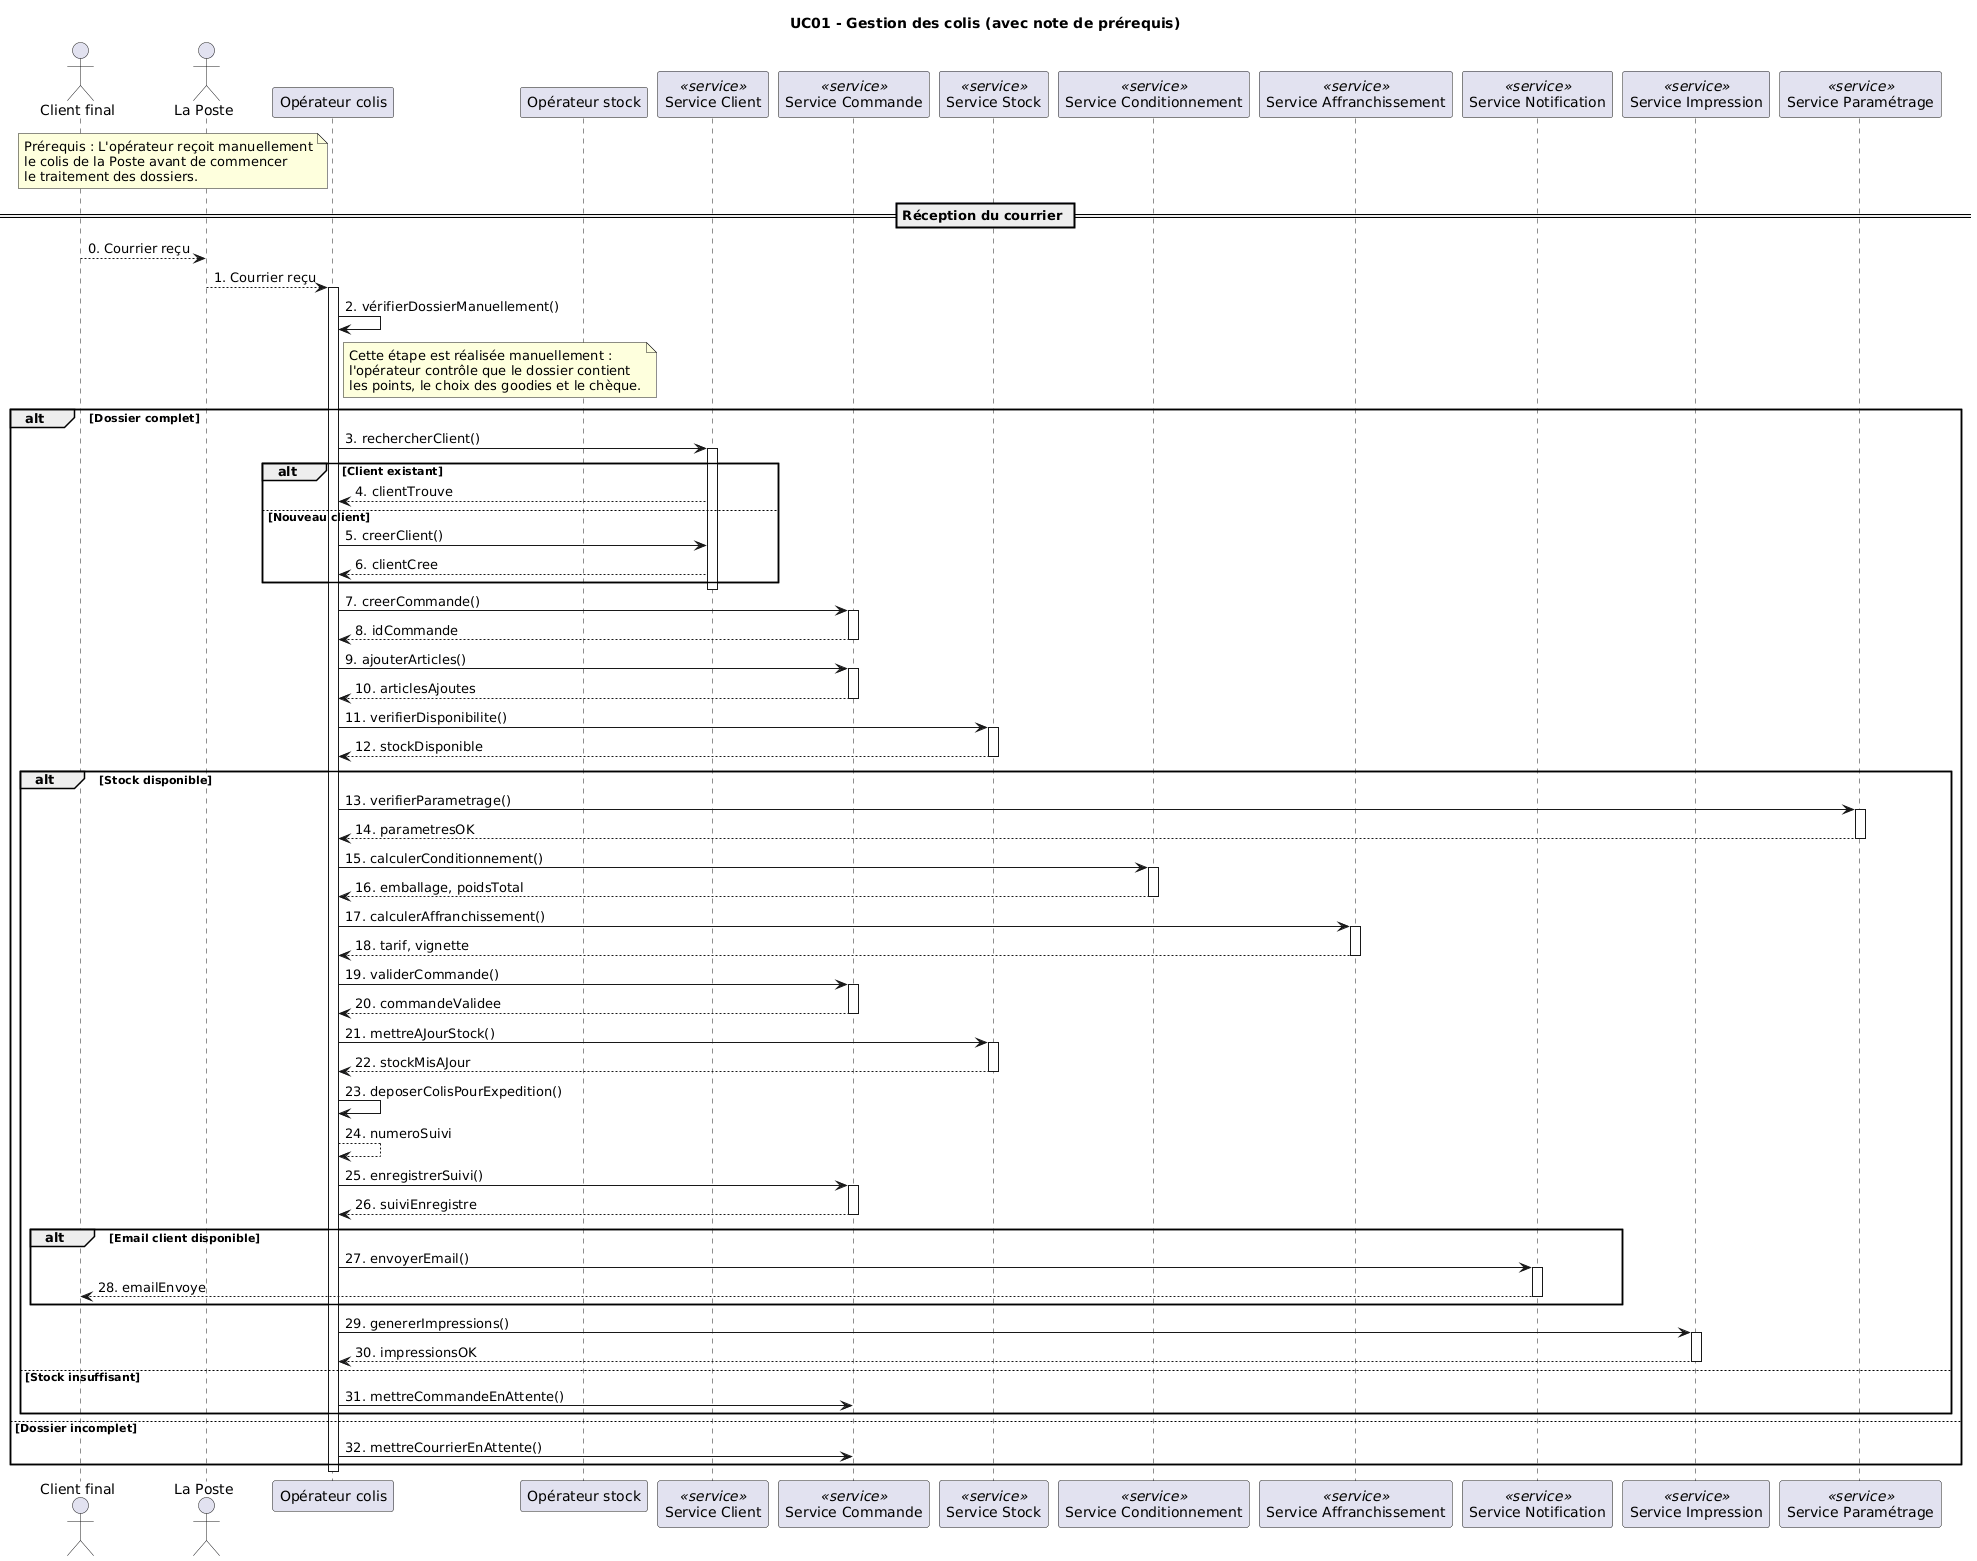

The diagram above was rendered by PlantUML. Its source (embedded in the PNG):
@startuml
title UC01 - Gestion des colis (avec note de prérequis)

actor "Client final" as Client
actor "La Poste" as Poste

participant "Opérateur colis" as Operateur
participant "Opérateur stock" as OpStock

participant "Service Client" as SClient <<service>>
participant "Service Commande" as SCmd <<service>>
participant "Service Stock" as SStock <<service>>
participant "Service Conditionnement" as SCond <<service>>
participant "Service Affranchissement" as SAff <<service>>
participant "Service Notification" as SNotif <<service>>
participant "Service Impression" as SPrint <<service>>
participant "Service Paramétrage" as SParam <<service>>

note left of Operateur
Prérequis : L'opérateur reçoit manuellement
le colis de la Poste avant de commencer
le traitement des dossiers.
end note

== Réception du courrier ==
Client --> Poste: 0. Courrier reçu

Poste --> Operateur: 1. Courrier reçu
activate Operateur

Operateur -> Operateur: 2. vérifierDossierManuellement()
note right of Operateur
Cette étape est réalisée manuellement : 
l'opérateur contrôle que le dossier contient 
les points, le choix des goodies et le chèque.
end note

alt Dossier complet
    Operateur -> SClient: 3. rechercherClient()
    activate SClient

    alt Client existant
        SClient --> Operateur: 4. clientTrouve
    else Nouveau client
        Operateur -> SClient: 5. creerClient()
        SClient --> Operateur: 6. clientCree
    end
    deactivate SClient

    Operateur -> SCmd: 7. creerCommande()
    activate SCmd
    SCmd --> Operateur: 8. idCommande
    deactivate SCmd

    Operateur -> SCmd: 9. ajouterArticles()
    activate SCmd
    SCmd --> Operateur: 10. articlesAjoutes
    deactivate SCmd

    Operateur -> SStock: 11. verifierDisponibilite()
    activate SStock
    SStock --> Operateur: 12. stockDisponible
    deactivate SStock

    alt Stock disponible
        Operateur -> SParam: 13. verifierParametrage()
        activate SParam
        SParam --> Operateur: 14. parametresOK
        deactivate SParam

        Operateur -> SCond: 15. calculerConditionnement()
        activate SCond
        SCond --> Operateur: 16. emballage, poidsTotal
        deactivate SCond

        Operateur -> SAff: 17. calculerAffranchissement()
        activate SAff
        SAff --> Operateur: 18. tarif, vignette
        deactivate SAff

        Operateur -> SCmd: 19. validerCommande()
        activate SCmd
        SCmd --> Operateur: 20. commandeValidee
        deactivate SCmd

        Operateur -> SStock: 21. mettreAJourStock()
        activate SStock
        SStock --> Operateur: 22. stockMisAJour
        deactivate SStock

        Operateur -> Operateur: 23. deposerColisPourExpedition()
        Operateur --> Operateur: 24. numeroSuivi

        Operateur -> SCmd: 25. enregistrerSuivi()
        activate SCmd
        SCmd --> Operateur: 26. suiviEnregistre
        deactivate SCmd

        alt Email client disponible
            Operateur -> SNotif: 27. envoyerEmail()
            activate SNotif
            SNotif --> Client: 28. emailEnvoye
            deactivate SNotif
        end

        Operateur -> SPrint: 29. genererImpressions()
        activate SPrint
        SPrint --> Operateur: 30. impressionsOK
        deactivate SPrint

    else Stock insuffisant
        Operateur -> SCmd: 31. mettreCommandeEnAttente()
    end

else Dossier incomplet
    Operateur -> SCmd: 32. mettreCourrierEnAttente()
end

deactivate Operateur
@enduml